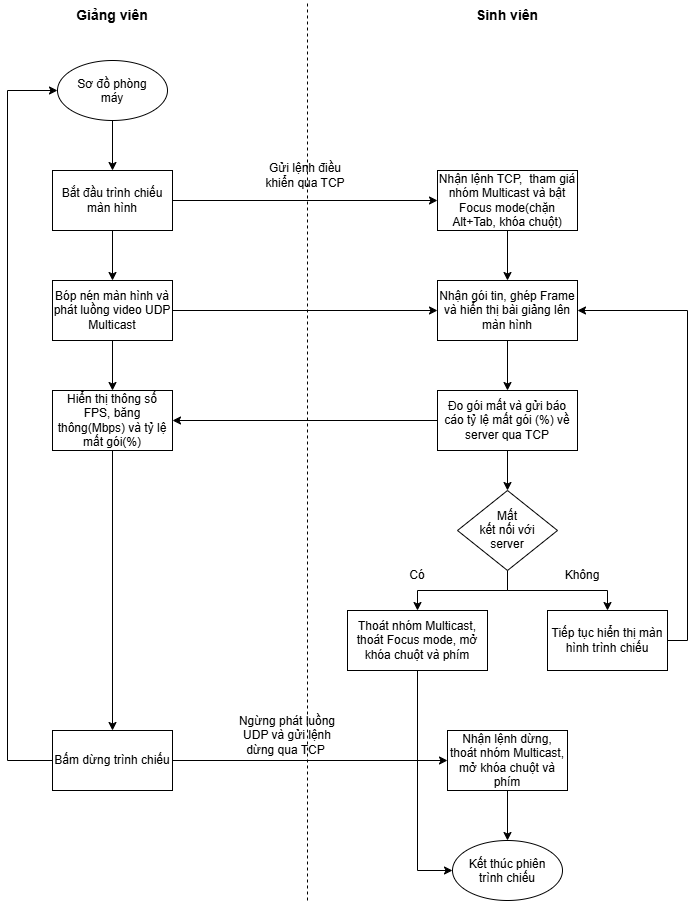

The diagram above was exported from draw.io. Its source (the exported page's mxGraphModel, read from the mxfile embedded in the PNG):
<mxGraphModel dx="1153" dy="955" grid="1" gridSize="10" guides="1" tooltips="1" connect="1" arrows="1" fold="1" page="1" pageScale="1" pageWidth="827" pageHeight="1169" math="0" shadow="0">
  <root>
    <mxCell id="0" />
    <mxCell id="1" parent="0" />
    <mxCell id="jMTXJJGrTAcJSq33yfxq-3" edge="1" parent="1" source="jMTXJJGrTAcJSq33yfxq-1" style="edgeStyle=orthogonalEdgeStyle;rounded=0;orthogonalLoop=1;jettySize=auto;html=1;exitX=0.5;exitY=1;exitDx=0;exitDy=0;entryX=0.5;entryY=0;entryDx=0;entryDy=0;defaultLabelBackgroundColor=gap;" target="jMTXJJGrTAcJSq33yfxq-2">
      <mxGeometry relative="1" as="geometry" />
    </mxCell>
    <mxCell id="jMTXJJGrTAcJSq33yfxq-1" parent="1" style="ellipse;whiteSpace=wrap;html=1;shapeInside=1;" value="Sơ đồ phòng máy" vertex="1">
      <mxGeometry height="60" width="110" x="240" y="60" as="geometry" />
    </mxCell>
    <mxCell id="jMTXJJGrTAcJSq33yfxq-16" edge="1" parent="1" source="jMTXJJGrTAcJSq33yfxq-2" style="edgeStyle=orthogonalEdgeStyle;rounded=0;orthogonalLoop=1;jettySize=auto;html=1;exitX=1;exitY=0.5;exitDx=0;exitDy=0;entryX=0;entryY=0.5;entryDx=0;entryDy=0;defaultLabelBackgroundColor=gap;" target="jMTXJJGrTAcJSq33yfxq-15">
      <mxGeometry relative="1" as="geometry" />
    </mxCell>
    <mxCell id="jMTXJJGrTAcJSq33yfxq-17" edge="1" parent="1" source="jMTXJJGrTAcJSq33yfxq-2" style="edgeStyle=orthogonalEdgeStyle;rounded=0;orthogonalLoop=1;jettySize=auto;html=1;exitX=0.5;exitY=1;exitDx=0;exitDy=0;defaultLabelBackgroundColor=gap;entryX=0.5;entryY=0;entryDx=0;entryDy=0;" target="jMTXJJGrTAcJSq33yfxq-19">
      <mxGeometry relative="1" as="geometry">
        <mxPoint x="395" y="260" as="targetPoint" />
      </mxGeometry>
    </mxCell>
    <mxCell id="jMTXJJGrTAcJSq33yfxq-2" parent="1" style="rounded=0;whiteSpace=wrap;html=1;" value="Bắt đầu trình chiếu màn hình" vertex="1">
      <mxGeometry height="60" width="120" x="235" y="170" as="geometry" />
    </mxCell>
    <mxCell id="jMTXJJGrTAcJSq33yfxq-8" parent="1" style="text;html=1;whiteSpace=wrap;strokeColor=none;fillColor=none;align=center;verticalAlign=middle;rounded=0;" value="&lt;font style=&quot;font-size: 14px;&quot;&gt;&lt;b&gt;Giảng viên&lt;/b&gt;&lt;/font&gt;" vertex="1">
      <mxGeometry height="30" width="90" x="250" as="geometry" />
    </mxCell>
    <mxCell id="jMTXJJGrTAcJSq33yfxq-12" parent="1" style="text;html=1;whiteSpace=wrap;strokeColor=none;fillColor=none;align=center;verticalAlign=middle;rounded=0;" value="&lt;font style=&quot;font-size: 14px;&quot;&gt;&lt;b&gt;Sinh viên&lt;/b&gt;&lt;/font&gt;" vertex="1">
      <mxGeometry height="30" width="90" x="645" as="geometry" />
    </mxCell>
    <mxCell id="jMTXJJGrTAcJSq33yfxq-14" parent="1" style="text;html=1;whiteSpace=wrap;strokeColor=none;fillColor=none;align=center;verticalAlign=middle;rounded=0;" value="Gửi lệnh điều khiển qua TCP" vertex="1">
      <mxGeometry height="30" width="100" x="438" y="160" as="geometry" />
    </mxCell>
    <mxCell id="jMTXJJGrTAcJSq33yfxq-29" edge="1" parent="1" source="jMTXJJGrTAcJSq33yfxq-15" style="edgeStyle=orthogonalEdgeStyle;rounded=0;orthogonalLoop=1;jettySize=auto;html=1;exitX=0.5;exitY=1;exitDx=0;exitDy=0;entryX=0.5;entryY=0;entryDx=0;entryDy=0;defaultLabelBackgroundColor=gap;" target="jMTXJJGrTAcJSq33yfxq-20">
      <mxGeometry relative="1" as="geometry" />
    </mxCell>
    <mxCell id="jMTXJJGrTAcJSq33yfxq-15" parent="1" style="rounded=0;whiteSpace=wrap;html=1;" value="Nhận lệnh TCP,&amp;nbsp; tham giá nhóm Multicast và bật Focus mode(chặn Alt+Tab, khóa chuột)" vertex="1">
      <mxGeometry height="60" width="140" x="620" y="170" as="geometry" />
    </mxCell>
    <mxCell id="jMTXJJGrTAcJSq33yfxq-21" edge="1" parent="1" source="jMTXJJGrTAcJSq33yfxq-19" style="edgeStyle=orthogonalEdgeStyle;rounded=0;orthogonalLoop=1;jettySize=auto;html=1;exitX=1;exitY=0.5;exitDx=0;exitDy=0;defaultLabelBackgroundColor=gap;" target="jMTXJJGrTAcJSq33yfxq-20">
      <mxGeometry relative="1" as="geometry" />
    </mxCell>
    <mxCell id="jMTXJJGrTAcJSq33yfxq-23" edge="1" parent="1" source="jMTXJJGrTAcJSq33yfxq-19" style="edgeStyle=orthogonalEdgeStyle;rounded=0;orthogonalLoop=1;jettySize=auto;html=1;exitX=0.5;exitY=1;exitDx=0;exitDy=0;entryX=0.5;entryY=0;entryDx=0;entryDy=0;defaultLabelBackgroundColor=gap;" target="jMTXJJGrTAcJSq33yfxq-22">
      <mxGeometry relative="1" as="geometry" />
    </mxCell>
    <mxCell id="jMTXJJGrTAcJSq33yfxq-19" parent="1" style="rounded=0;whiteSpace=wrap;html=1;" value="Bóp nén màn hình và phát luồng video UDP Multicast" vertex="1">
      <mxGeometry height="60" width="120" x="235" y="280" as="geometry" />
    </mxCell>
    <mxCell id="jMTXJJGrTAcJSq33yfxq-28" edge="1" parent="1" source="jMTXJJGrTAcJSq33yfxq-20" style="edgeStyle=orthogonalEdgeStyle;rounded=0;orthogonalLoop=1;jettySize=auto;html=1;exitX=0.5;exitY=1;exitDx=0;exitDy=0;entryX=0.5;entryY=0;entryDx=0;entryDy=0;defaultLabelBackgroundColor=gap;" target="jMTXJJGrTAcJSq33yfxq-24">
      <mxGeometry relative="1" as="geometry" />
    </mxCell>
    <mxCell id="jMTXJJGrTAcJSq33yfxq-20" parent="1" style="rounded=0;whiteSpace=wrap;html=1;" value="Nhận gói tin, ghép Frame và hiển thị bài giảng lên màn hình" vertex="1">
      <mxGeometry height="60" width="140" x="620" y="280" as="geometry" />
    </mxCell>
    <mxCell id="jMTXJJGrTAcJSq33yfxq-38" edge="1" parent="1" source="jMTXJJGrTAcJSq33yfxq-22" style="edgeStyle=orthogonalEdgeStyle;rounded=0;orthogonalLoop=1;jettySize=auto;html=1;exitX=0.5;exitY=1;exitDx=0;exitDy=0;entryX=0.5;entryY=0;entryDx=0;entryDy=0;defaultLabelBackgroundColor=gap;" target="jMTXJJGrTAcJSq33yfxq-37">
      <mxGeometry relative="1" as="geometry" />
    </mxCell>
    <mxCell id="jMTXJJGrTAcJSq33yfxq-22" parent="1" style="rounded=0;whiteSpace=wrap;html=1;" value="Hiển thị thông số FPS, băng thông(Mbps) và tỷ lệ mất gói(%)" vertex="1">
      <mxGeometry height="60" width="120" x="235" y="390" as="geometry" />
    </mxCell>
    <mxCell id="jMTXJJGrTAcJSq33yfxq-25" edge="1" parent="1" source="jMTXJJGrTAcJSq33yfxq-24" style="edgeStyle=orthogonalEdgeStyle;rounded=0;orthogonalLoop=1;jettySize=auto;html=1;exitX=0;exitY=0.5;exitDx=0;exitDy=0;entryX=1;entryY=0.5;entryDx=0;entryDy=0;defaultLabelBackgroundColor=gap;" target="jMTXJJGrTAcJSq33yfxq-22">
      <mxGeometry relative="1" as="geometry" />
    </mxCell>
    <mxCell id="jMTXJJGrTAcJSq33yfxq-27" edge="1" parent="1" source="jMTXJJGrTAcJSq33yfxq-24" style="edgeStyle=orthogonalEdgeStyle;rounded=0;orthogonalLoop=1;jettySize=auto;html=1;exitX=0.5;exitY=1;exitDx=0;exitDy=0;entryX=0.5;entryY=0;entryDx=0;entryDy=0;defaultLabelBackgroundColor=gap;" target="jMTXJJGrTAcJSq33yfxq-26">
      <mxGeometry relative="1" as="geometry" />
    </mxCell>
    <mxCell id="jMTXJJGrTAcJSq33yfxq-24" parent="1" style="rounded=0;whiteSpace=wrap;html=1;" value="Đo gói mất và gửi báo cáo tỷ lệ mất gói (%) về server qua TCP" vertex="1">
      <mxGeometry height="60" width="140" x="620" y="390" as="geometry" />
    </mxCell>
    <mxCell id="jMTXJJGrTAcJSq33yfxq-31" edge="1" parent="1" source="jMTXJJGrTAcJSq33yfxq-26" style="edgeStyle=orthogonalEdgeStyle;rounded=0;orthogonalLoop=1;jettySize=auto;html=1;exitX=0.5;exitY=1;exitDx=0;exitDy=0;defaultLabelBackgroundColor=gap;entryX=0.5;entryY=0;entryDx=0;entryDy=0;" target="jMTXJJGrTAcJSq33yfxq-35">
      <mxGeometry relative="1" x="0.1538" as="geometry">
        <mxPoint x="580" y="610" as="targetPoint" />
      </mxGeometry>
    </mxCell>
    <mxCell id="jMTXJJGrTAcJSq33yfxq-33" edge="1" parent="1" source="jMTXJJGrTAcJSq33yfxq-26" style="edgeStyle=orthogonalEdgeStyle;rounded=0;orthogonalLoop=1;jettySize=auto;html=1;exitX=0.5;exitY=1;exitDx=0;exitDy=0;defaultLabelBackgroundColor=gap;entryX=0.5;entryY=0;entryDx=0;entryDy=0;" target="jMTXJJGrTAcJSq33yfxq-36">
      <mxGeometry relative="1" as="geometry">
        <mxPoint x="790" y="610" as="targetPoint" />
      </mxGeometry>
    </mxCell>
    <mxCell id="jMTXJJGrTAcJSq33yfxq-26" parent="1" style="rhombus;whiteSpace=wrap;html=1;shapeInside=1;" value="Mất kết nối với server" vertex="1">
      <mxGeometry height="80" width="100" x="640" y="490" as="geometry" />
    </mxCell>
    <mxCell id="jMTXJJGrTAcJSq33yfxq-32" parent="1" style="text;html=1;whiteSpace=wrap;strokeColor=none;fillColor=none;align=center;verticalAlign=middle;rounded=0;" value="Có" vertex="1">
      <mxGeometry height="30" width="60" x="570" y="560" as="geometry" />
    </mxCell>
    <mxCell id="jMTXJJGrTAcJSq33yfxq-34" parent="1" style="text;html=1;whiteSpace=wrap;strokeColor=none;fillColor=none;align=center;verticalAlign=middle;rounded=0;" value="Không" vertex="1">
      <mxGeometry height="30" width="60" x="735" y="560" as="geometry" />
    </mxCell>
    <mxCell id="jMTXJJGrTAcJSq33yfxq-51" edge="1" parent="1" source="jMTXJJGrTAcJSq33yfxq-35" style="edgeStyle=orthogonalEdgeStyle;rounded=0;orthogonalLoop=1;jettySize=auto;html=1;exitX=0.5;exitY=1;exitDx=0;exitDy=0;entryX=0;entryY=0.5;entryDx=0;entryDy=0;defaultLabelBackgroundColor=gap;" target="jMTXJJGrTAcJSq33yfxq-44">
      <mxGeometry relative="1" as="geometry" />
    </mxCell>
    <mxCell id="jMTXJJGrTAcJSq33yfxq-35" parent="1" style="rounded=0;whiteSpace=wrap;html=1;" value="Thoát nhóm Multicast, thoát Focus mode, mở khóa chuột và phím" vertex="1">
      <mxGeometry height="60" width="140" x="530" y="610" as="geometry" />
    </mxCell>
    <mxCell id="jMTXJJGrTAcJSq33yfxq-53" edge="1" parent="1" source="jMTXJJGrTAcJSq33yfxq-36" style="edgeStyle=orthogonalEdgeStyle;rounded=0;orthogonalLoop=1;jettySize=auto;html=1;exitX=1;exitY=0.5;exitDx=0;exitDy=0;entryX=1;entryY=0.5;entryDx=0;entryDy=0;defaultLabelBackgroundColor=gap;" target="jMTXJJGrTAcJSq33yfxq-20">
      <mxGeometry relative="1" as="geometry" />
    </mxCell>
    <mxCell id="jMTXJJGrTAcJSq33yfxq-36" parent="1" style="rounded=0;whiteSpace=wrap;html=1;" value="Tiếp tục hiển thị màn hình trình chiếu" vertex="1">
      <mxGeometry height="60" width="120" x="730" y="610" as="geometry" />
    </mxCell>
    <mxCell id="jMTXJJGrTAcJSq33yfxq-39" edge="1" parent="1" source="jMTXJJGrTAcJSq33yfxq-37" style="edgeStyle=orthogonalEdgeStyle;rounded=0;orthogonalLoop=1;jettySize=auto;html=1;exitX=1;exitY=0.5;exitDx=0;exitDy=0;defaultLabelBackgroundColor=gap;entryX=0;entryY=0.5;entryDx=0;entryDy=0;" target="jMTXJJGrTAcJSq33yfxq-42">
      <mxGeometry relative="1" x="-0.3986" as="geometry">
        <mxPoint x="520" y="760" as="targetPoint" />
      </mxGeometry>
    </mxCell>
    <mxCell id="jMTXJJGrTAcJSq33yfxq-46" edge="1" parent="1" source="jMTXJJGrTAcJSq33yfxq-37" style="edgeStyle=orthogonalEdgeStyle;rounded=0;orthogonalLoop=1;jettySize=auto;html=1;exitX=0;exitY=0.5;exitDx=0;exitDy=0;entryX=0;entryY=0.5;entryDx=0;entryDy=0;defaultLabelBackgroundColor=gap;" target="jMTXJJGrTAcJSq33yfxq-1">
      <mxGeometry relative="1" as="geometry">
        <Array as="points">
          <mxPoint x="190" y="760" />
          <mxPoint x="190" y="90" />
        </Array>
      </mxGeometry>
    </mxCell>
    <mxCell id="jMTXJJGrTAcJSq33yfxq-37" parent="1" style="rounded=0;whiteSpace=wrap;html=1;" value="Bấm dừng trình chiếu" vertex="1">
      <mxGeometry height="60" width="120" x="235" y="730" as="geometry" />
    </mxCell>
    <mxCell id="jMTXJJGrTAcJSq33yfxq-40" parent="1" style="text;html=1;whiteSpace=wrap;strokeColor=none;fillColor=none;align=center;verticalAlign=middle;rounded=0;" value="Ngừng phát luồng UDP và gửi lệnh dừng qua TCP&amp;nbsp;" vertex="1">
      <mxGeometry height="30" width="120" x="410" y="720" as="geometry" />
    </mxCell>
    <mxCell id="jMTXJJGrTAcJSq33yfxq-45" edge="1" parent="1" source="jMTXJJGrTAcJSq33yfxq-42" style="edgeStyle=orthogonalEdgeStyle;rounded=0;orthogonalLoop=1;jettySize=auto;html=1;exitX=0.5;exitY=1;exitDx=0;exitDy=0;entryX=0.5;entryY=0;entryDx=0;entryDy=0;defaultLabelBackgroundColor=gap;" target="jMTXJJGrTAcJSq33yfxq-44">
      <mxGeometry relative="1" as="geometry" />
    </mxCell>
    <mxCell id="jMTXJJGrTAcJSq33yfxq-42" parent="1" style="rounded=0;whiteSpace=wrap;html=1;" value="Nhận lệnh dừng, thoát nhóm Multicast, mở khóa chuột và phím" vertex="1">
      <mxGeometry height="60" width="120" x="630" y="730" as="geometry" />
    </mxCell>
    <mxCell id="jMTXJJGrTAcJSq33yfxq-44" parent="1" style="ellipse;whiteSpace=wrap;html=1;shapeInside=1;" value="Kết thúc phiên trình chiếu" vertex="1">
      <mxGeometry height="60" width="110" x="635" y="840" as="geometry" />
    </mxCell>
    <mxCell id="jMTXJJGrTAcJSq33yfxq-49" edge="1" parent="1" style="endArrow=none;dashed=1;html=1;rounded=0;defaultLabelBackgroundColor=gap;" value="">
      <mxGeometry height="50" relative="1" width="50" as="geometry">
        <mxPoint x="490" y="900" as="sourcePoint" />
        <mxPoint x="490" as="targetPoint" />
      </mxGeometry>
    </mxCell>
  </root>
</mxGraphModel>